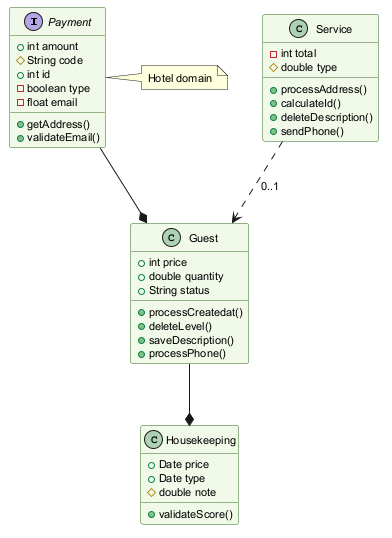

The diagram above was rendered by PlantUML. Its source (embedded in the PNG):
@startuml
skinparam backgroundColor #FFFFFF
skinparam classBackgroundColor #F1F8E9
skinparam classBorderColor #33691E
skinparam defaultFontSize 11
interface Payment {
  +int amount
  #String code
  +int id
  -boolean type
  -float email
  +getAddress()
  +validateEmail()
}
class Housekeeping {
  +Date price
  +Date type
  #double note
  +validateScore()
}
class Service {
  -int total
  #double type
  +processAddress()
  +calculateId()
  +deleteDescription()
  +sendPhone()
}
class Guest {
  +int price
  +double quantity
  +String status
  +processCreatedat()
  +deleteLevel()
  +saveDescription()
  +processPhone()
}
Payment --* Guest
Service ..> Guest : "0..1"
Guest --* Housekeeping
note right of Payment : Hotel domain
@enduml